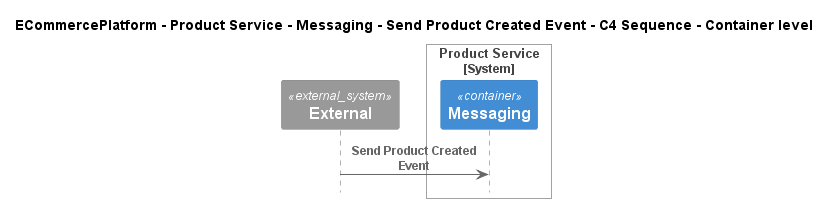

The diagram above was rendered by PlantUML. Its source (embedded in the PNG):
@startuml
!pragma layout smetana
!include ..\..\..\..\..\..\..\.c4s\C4_Sequence.puml

title ECommercePlatform - Product Service - Messaging - Send Product Created Event - C4 Sequence - Container level

System_Ext(C4InterFlow.SoftwareSystems.ExternalSystem, "External", "")

System_Boundary(ECommercePlatform.SoftwareSystems.ProductService, "Product Service")
    Container(ECommercePlatform.SoftwareSystems.ProductService.Containers.Messaging, "Messaging", "", "")
Boundary_End()

Rel(C4InterFlow.SoftwareSystems.ExternalSystem, ECommercePlatform.SoftwareSystems.ProductService.Containers.Messaging, "Send Product Created Event")


@enduml